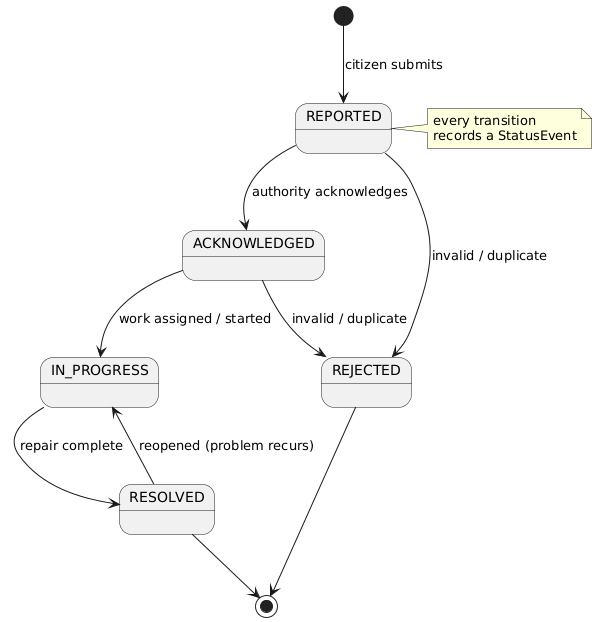

The diagram above was rendered by PlantUML. Its source (embedded in the PNG):
@startuml
[*] --> REPORTED : citizen submits
REPORTED --> ACKNOWLEDGED : authority acknowledges
REPORTED --> REJECTED : invalid / duplicate
ACKNOWLEDGED --> IN_PROGRESS : work assigned / started
ACKNOWLEDGED --> REJECTED : invalid / duplicate
IN_PROGRESS --> RESOLVED : repair complete
RESOLVED --> IN_PROGRESS : reopened (problem recurs)
RESOLVED --> [*]
REJECTED --> [*]
note right of REPORTED : every transition\nrecords a StatusEvent
@enduml